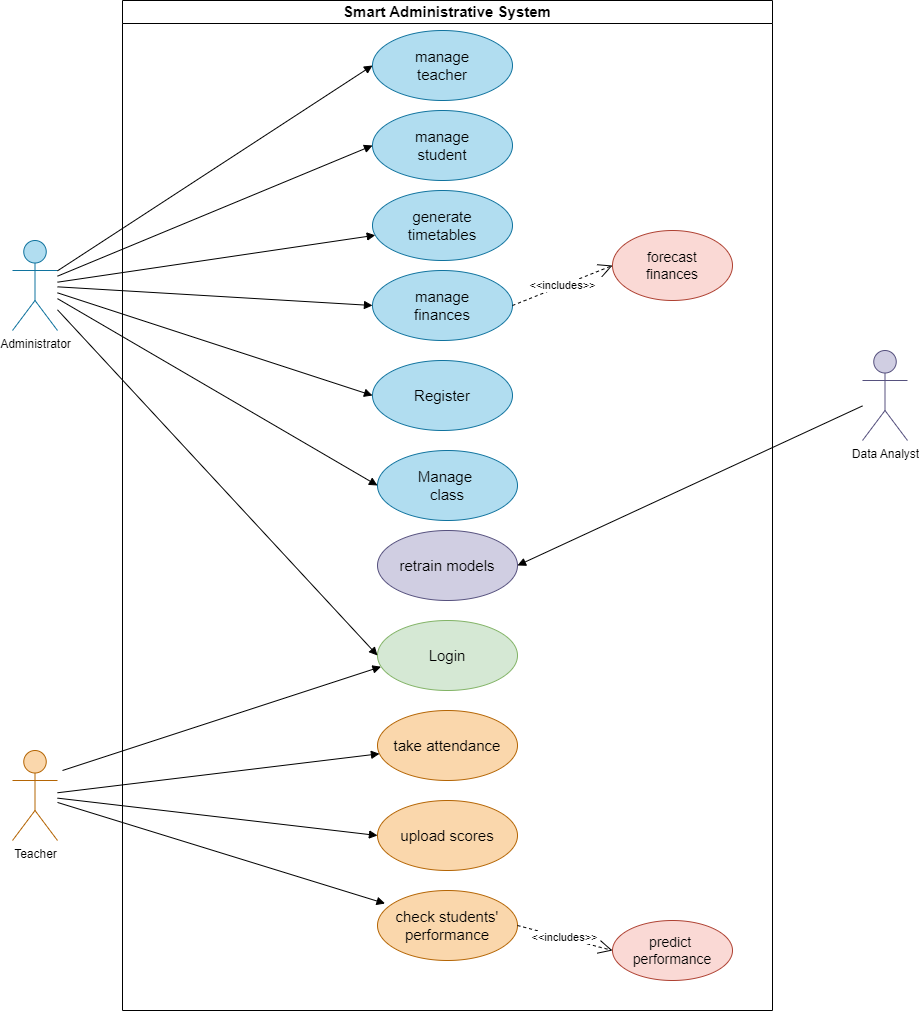

The diagram above was exported from draw.io. Its source (the exported page's mxGraphModel, read from the mxfile embedded in the PNG):
<mxGraphModel dx="1744" dy="931" grid="1" gridSize="10" guides="1" tooltips="1" connect="1" arrows="1" fold="1" page="1" pageScale="1" pageWidth="1654" pageHeight="1169" math="0" shadow="0">
  <root>
    <mxCell id="0" />
    <mxCell id="1" parent="0" />
    <mxCell id="gfvJl_Bq4A_eAV3Zkf7P-1" value="&lt;font style=&quot;font-size: 15px;&quot;&gt;Smart Administrative System&lt;/font&gt;" style="swimlane;whiteSpace=wrap;html=1;" parent="1" vertex="1">
      <mxGeometry x="360" y="10" width="650" height="1010" as="geometry" />
    </mxCell>
    <mxCell id="gfvJl_Bq4A_eAV3Zkf7P-4" value="&lt;font style=&quot;font-size: 15px;&quot;&gt;Login&lt;/font&gt;" style="ellipse;whiteSpace=wrap;html=1;fillColor=#d5e8d4;strokeColor=#82b366;" parent="gfvJl_Bq4A_eAV3Zkf7P-1" vertex="1">
      <mxGeometry x="255" y="620" width="140" height="70" as="geometry" />
    </mxCell>
    <mxCell id="gfvJl_Bq4A_eAV3Zkf7P-9" value="&lt;font style=&quot;font-size: 15px;&quot;&gt;manage&lt;/font&gt;&lt;div&gt;&lt;font style=&quot;font-size: 15px;&quot;&gt;teacher&lt;/font&gt;&lt;/div&gt;" style="ellipse;whiteSpace=wrap;html=1;fillColor=#b1ddf0;strokeColor=#10739e;" parent="gfvJl_Bq4A_eAV3Zkf7P-1" vertex="1">
      <mxGeometry x="250" y="30" width="140" height="70" as="geometry" />
    </mxCell>
    <mxCell id="gfvJl_Bq4A_eAV3Zkf7P-10" value="&lt;font style=&quot;font-size: 15px;&quot;&gt;manage&lt;/font&gt;&lt;div&gt;&lt;font style=&quot;font-size: 15px;&quot;&gt;student&lt;/font&gt;&lt;/div&gt;" style="ellipse;whiteSpace=wrap;html=1;fillColor=#b1ddf0;strokeColor=#10739e;" parent="gfvJl_Bq4A_eAV3Zkf7P-1" vertex="1">
      <mxGeometry x="250" y="110" width="140" height="70" as="geometry" />
    </mxCell>
    <mxCell id="gfvJl_Bq4A_eAV3Zkf7P-21" value="&lt;font style=&quot;font-size: 15px;&quot;&gt;generate&lt;/font&gt;&lt;div&gt;&lt;font style=&quot;font-size: 15px;&quot;&gt;timetables&lt;/font&gt;&lt;/div&gt;" style="ellipse;whiteSpace=wrap;html=1;fillColor=#b1ddf0;strokeColor=#10739e;" parent="gfvJl_Bq4A_eAV3Zkf7P-1" vertex="1">
      <mxGeometry x="250" y="190" width="140" height="70" as="geometry" />
    </mxCell>
    <mxCell id="gfvJl_Bq4A_eAV3Zkf7P-22" value="&lt;font style=&quot;font-size: 15px;&quot;&gt;manage&lt;/font&gt;&lt;div&gt;&lt;font style=&quot;font-size: 15px;&quot;&gt;finances&lt;/font&gt;&lt;/div&gt;" style="ellipse;whiteSpace=wrap;html=1;fillColor=#b1ddf0;strokeColor=#10739e;" parent="gfvJl_Bq4A_eAV3Zkf7P-1" vertex="1">
      <mxGeometry x="250" y="270" width="140" height="70" as="geometry" />
    </mxCell>
    <mxCell id="gfvJl_Bq4A_eAV3Zkf7P-23" value="&lt;font style=&quot;font-size: 15px;&quot;&gt;retrain models&lt;/font&gt;" style="ellipse;whiteSpace=wrap;html=1;fillColor=#d0cee2;strokeColor=#56517e;" parent="gfvJl_Bq4A_eAV3Zkf7P-1" vertex="1">
      <mxGeometry x="255" y="530" width="140" height="70" as="geometry" />
    </mxCell>
    <mxCell id="gfvJl_Bq4A_eAV3Zkf7P-43" value="&lt;font style=&quot;font-size: 14px;&quot;&gt;forecast&lt;/font&gt;&lt;div style=&quot;font-size: 14px;&quot;&gt;&lt;font style=&quot;font-size: 14px;&quot;&gt;finances&lt;/font&gt;&lt;/div&gt;" style="ellipse;whiteSpace=wrap;html=1;fillColor=#fad9d5;strokeColor=#ae4132;" parent="gfvJl_Bq4A_eAV3Zkf7P-1" vertex="1">
      <mxGeometry x="490" y="230" width="120" height="70" as="geometry" />
    </mxCell>
    <mxCell id="gfvJl_Bq4A_eAV3Zkf7P-44" value="&amp;lt;&amp;lt;includes&amp;gt;&amp;gt;" style="endArrow=open;endSize=12;dashed=1;html=1;rounded=0;exitX=1;exitY=0.5;exitDx=0;exitDy=0;entryX=0;entryY=0.5;entryDx=0;entryDy=0;" parent="gfvJl_Bq4A_eAV3Zkf7P-1" source="gfvJl_Bq4A_eAV3Zkf7P-22" target="gfvJl_Bq4A_eAV3Zkf7P-43" edge="1">
      <mxGeometry width="160" relative="1" as="geometry">
        <mxPoint x="339" y="555" as="sourcePoint" />
        <mxPoint x="490" y="305" as="targetPoint" />
      </mxGeometry>
    </mxCell>
    <mxCell id="gfvJl_Bq4A_eAV3Zkf7P-6" value="&lt;font style=&quot;font-size: 15px;&quot;&gt;take attendance&lt;/font&gt;" style="ellipse;whiteSpace=wrap;html=1;fillColor=#fad7ac;strokeColor=#b46504;" parent="gfvJl_Bq4A_eAV3Zkf7P-1" vertex="1">
      <mxGeometry x="255" y="710" width="140" height="70" as="geometry" />
    </mxCell>
    <mxCell id="gfvJl_Bq4A_eAV3Zkf7P-24" value="&lt;font style=&quot;font-size: 15px;&quot;&gt;upload scores&lt;/font&gt;" style="ellipse;whiteSpace=wrap;html=1;fillColor=#fad7ac;strokeColor=#b46504;" parent="gfvJl_Bq4A_eAV3Zkf7P-1" vertex="1">
      <mxGeometry x="255" y="800" width="140" height="70" as="geometry" />
    </mxCell>
    <mxCell id="gfvJl_Bq4A_eAV3Zkf7P-25" value="&lt;font style=&quot;font-size: 15px;&quot;&gt;check students'&lt;/font&gt;&lt;div style=&quot;font-size: 15px;&quot;&gt;&lt;font style=&quot;font-size: 15px;&quot;&gt;performance&lt;/font&gt;&lt;/div&gt;" style="ellipse;whiteSpace=wrap;html=1;fillColor=#fad7ac;strokeColor=#b46504;" parent="gfvJl_Bq4A_eAV3Zkf7P-1" vertex="1">
      <mxGeometry x="255" y="890" width="140" height="70" as="geometry" />
    </mxCell>
    <mxCell id="gfvJl_Bq4A_eAV3Zkf7P-35" value="&lt;font style=&quot;font-size: 14px;&quot;&gt;predict&amp;nbsp;&lt;/font&gt;&lt;div style=&quot;font-size: 14px;&quot;&gt;&lt;font style=&quot;font-size: 14px;&quot;&gt;performance&lt;/font&gt;&lt;/div&gt;" style="ellipse;whiteSpace=wrap;html=1;fillColor=#fad9d5;strokeColor=#ae4132;" parent="gfvJl_Bq4A_eAV3Zkf7P-1" vertex="1">
      <mxGeometry x="490" y="920" width="120" height="60" as="geometry" />
    </mxCell>
    <mxCell id="gfvJl_Bq4A_eAV3Zkf7P-36" value="&amp;lt;&amp;lt;includes&amp;gt;&amp;gt;" style="endArrow=open;endSize=12;dashed=1;html=1;rounded=0;entryX=0;entryY=0.5;entryDx=0;entryDy=0;exitX=1;exitY=0.5;exitDx=0;exitDy=0;" parent="gfvJl_Bq4A_eAV3Zkf7P-1" source="gfvJl_Bq4A_eAV3Zkf7P-25" target="gfvJl_Bq4A_eAV3Zkf7P-35" edge="1">
      <mxGeometry width="160" relative="1" as="geometry">
        <mxPoint x="200" y="420" as="sourcePoint" />
        <mxPoint x="360" y="420" as="targetPoint" />
      </mxGeometry>
    </mxCell>
    <mxCell id="gfvJl_Bq4A_eAV3Zkf7P-2" value="Teacher" style="shape=umlActor;verticalLabelPosition=bottom;verticalAlign=top;html=1;outlineConnect=0;fillColor=#fad7ac;strokeColor=#b46504;" parent="gfvJl_Bq4A_eAV3Zkf7P-1" vertex="1">
      <mxGeometry x="-110" y="750" width="45" height="90" as="geometry" />
    </mxCell>
    <mxCell id="befHpTTj9A52J1tXyz4g-2" value="" style="endArrow=none;startArrow=block;endFill=0;startFill=1;html=1;rounded=0;exitX=0.025;exitY=0.66;exitDx=0;exitDy=0;exitPerimeter=0;" parent="gfvJl_Bq4A_eAV3Zkf7P-1" source="gfvJl_Bq4A_eAV3Zkf7P-4" edge="1">
      <mxGeometry width="160" relative="1" as="geometry">
        <mxPoint x="-150" y="674" as="sourcePoint" />
        <mxPoint x="-60" y="770" as="targetPoint" />
      </mxGeometry>
    </mxCell>
    <mxCell id="gfvJl_Bq4A_eAV3Zkf7P-30" value="" style="endArrow=block;startArrow=none;endFill=1;startFill=0;html=1;rounded=0;" parent="gfvJl_Bq4A_eAV3Zkf7P-1" source="gfvJl_Bq4A_eAV3Zkf7P-2" target="gfvJl_Bq4A_eAV3Zkf7P-6" edge="1">
      <mxGeometry width="160" relative="1" as="geometry">
        <mxPoint x="-70" y="330" as="sourcePoint" />
        <mxPoint x="101" y="220" as="targetPoint" />
      </mxGeometry>
    </mxCell>
    <mxCell id="gfvJl_Bq4A_eAV3Zkf7P-32" value="" style="endArrow=block;startArrow=none;endFill=1;startFill=0;html=1;rounded=0;entryX=0;entryY=0.5;entryDx=0;entryDy=0;" parent="gfvJl_Bq4A_eAV3Zkf7P-1" source="gfvJl_Bq4A_eAV3Zkf7P-2" target="gfvJl_Bq4A_eAV3Zkf7P-24" edge="1">
      <mxGeometry width="160" relative="1" as="geometry">
        <mxPoint x="-50" y="394" as="sourcePoint" />
        <mxPoint x="95" y="446" as="targetPoint" />
      </mxGeometry>
    </mxCell>
    <mxCell id="gfvJl_Bq4A_eAV3Zkf7P-34" value="" style="endArrow=block;startArrow=none;endFill=1;startFill=0;html=1;rounded=0;entryX=0.054;entryY=0.186;entryDx=0;entryDy=0;entryPerimeter=0;" parent="gfvJl_Bq4A_eAV3Zkf7P-1" source="gfvJl_Bq4A_eAV3Zkf7P-2" target="gfvJl_Bq4A_eAV3Zkf7P-25" edge="1">
      <mxGeometry width="160" relative="1" as="geometry">
        <mxPoint x="-120" y="450" as="sourcePoint" />
        <mxPoint x="50" y="568" as="targetPoint" />
      </mxGeometry>
    </mxCell>
    <mxCell id="befHpTTj9A52J1tXyz4g-9" value="&lt;font style=&quot;font-size: 15px;&quot;&gt;Register&lt;/font&gt;" style="ellipse;whiteSpace=wrap;html=1;fillColor=#b1ddf0;strokeColor=#10739e;" parent="gfvJl_Bq4A_eAV3Zkf7P-1" vertex="1">
      <mxGeometry x="250" y="360" width="140" height="70" as="geometry" />
    </mxCell>
    <mxCell id="_CmQCP9_d8UEq0y8lMB6-2" value="&lt;span style=&quot;font-size: 15px;&quot;&gt;Manage&amp;nbsp;&lt;/span&gt;&lt;div&gt;&lt;span style=&quot;font-size: 15px;&quot;&gt;class&lt;/span&gt;&lt;/div&gt;" style="ellipse;whiteSpace=wrap;html=1;fillColor=#b1ddf0;strokeColor=#10739e;" vertex="1" parent="gfvJl_Bq4A_eAV3Zkf7P-1">
      <mxGeometry x="255" y="450" width="140" height="70" as="geometry" />
    </mxCell>
    <mxCell id="gfvJl_Bq4A_eAV3Zkf7P-3" value="Administrator" style="shape=umlActor;verticalLabelPosition=bottom;verticalAlign=top;html=1;outlineConnect=0;fillColor=#b1ddf0;strokeColor=#10739e;" parent="1" vertex="1">
      <mxGeometry x="250" y="250" width="45" height="90" as="geometry" />
    </mxCell>
    <mxCell id="5a7wYdTWoLjH8s05jRu5-2" value="Data Analyst" style="shape=umlActor;verticalLabelPosition=bottom;verticalAlign=top;html=1;outlineConnect=0;fillColor=#d0cee2;strokeColor=#56517e;" parent="1" vertex="1">
      <mxGeometry x="1100" y="360" width="45" height="90" as="geometry" />
    </mxCell>
    <mxCell id="gfvJl_Bq4A_eAV3Zkf7P-37" value="" style="endArrow=none;startArrow=block;endFill=0;startFill=1;html=1;rounded=0;exitX=0;exitY=0.5;exitDx=0;exitDy=0;" parent="1" source="gfvJl_Bq4A_eAV3Zkf7P-9" target="gfvJl_Bq4A_eAV3Zkf7P-3" edge="1">
      <mxGeometry width="160" relative="1" as="geometry">
        <mxPoint x="951" y="197" as="sourcePoint" />
        <mxPoint x="290" y="290" as="targetPoint" />
      </mxGeometry>
    </mxCell>
    <mxCell id="gfvJl_Bq4A_eAV3Zkf7P-38" value="" style="endArrow=none;startArrow=block;endFill=0;startFill=1;html=1;rounded=0;exitX=0;exitY=0.5;exitDx=0;exitDy=0;" parent="1" source="gfvJl_Bq4A_eAV3Zkf7P-10" target="gfvJl_Bq4A_eAV3Zkf7P-3" edge="1">
      <mxGeometry width="160" relative="1" as="geometry">
        <mxPoint x="910" y="170" as="sourcePoint" />
        <mxPoint x="1091" y="294" as="targetPoint" />
      </mxGeometry>
    </mxCell>
    <mxCell id="gfvJl_Bq4A_eAV3Zkf7P-40" value="" style="endArrow=none;startArrow=block;endFill=0;startFill=1;html=1;rounded=0;" parent="1" source="gfvJl_Bq4A_eAV3Zkf7P-21" target="gfvJl_Bq4A_eAV3Zkf7P-3" edge="1">
      <mxGeometry width="160" relative="1" as="geometry">
        <mxPoint x="917" y="356" as="sourcePoint" />
        <mxPoint x="1080" y="330" as="targetPoint" />
      </mxGeometry>
    </mxCell>
    <mxCell id="gfvJl_Bq4A_eAV3Zkf7P-41" value="" style="endArrow=none;startArrow=block;endFill=0;startFill=1;html=1;rounded=0;exitX=0;exitY=0.5;exitDx=0;exitDy=0;" parent="1" source="gfvJl_Bq4A_eAV3Zkf7P-22" target="gfvJl_Bq4A_eAV3Zkf7P-3" edge="1">
      <mxGeometry width="160" relative="1" as="geometry">
        <mxPoint x="930" y="460" as="sourcePoint" />
        <mxPoint x="1115" y="350" as="targetPoint" />
      </mxGeometry>
    </mxCell>
    <mxCell id="gfvJl_Bq4A_eAV3Zkf7P-42" value="" style="endArrow=none;startArrow=block;endFill=0;startFill=1;html=1;rounded=0;exitX=1;exitY=0.5;exitDx=0;exitDy=0;" parent="1" source="gfvJl_Bq4A_eAV3Zkf7P-23" target="5a7wYdTWoLjH8s05jRu5-2" edge="1">
      <mxGeometry width="160" relative="1" as="geometry">
        <mxPoint x="950" y="585" as="sourcePoint" />
        <mxPoint x="1110" y="381" as="targetPoint" />
      </mxGeometry>
    </mxCell>
    <mxCell id="befHpTTj9A52J1tXyz4g-8" value="" style="endArrow=none;startArrow=block;endFill=0;startFill=1;html=1;rounded=0;exitX=0;exitY=0.5;exitDx=0;exitDy=0;" parent="1" source="gfvJl_Bq4A_eAV3Zkf7P-4" target="gfvJl_Bq4A_eAV3Zkf7P-3" edge="1">
      <mxGeometry width="160" relative="1" as="geometry">
        <mxPoint x="631" y="414" as="sourcePoint" />
        <mxPoint x="305" y="340" as="targetPoint" />
      </mxGeometry>
    </mxCell>
    <mxCell id="befHpTTj9A52J1tXyz4g-10" value="" style="endArrow=none;startArrow=block;endFill=0;startFill=1;html=1;rounded=0;exitX=0;exitY=0.5;exitDx=0;exitDy=0;" parent="1" source="befHpTTj9A52J1tXyz4g-9" target="gfvJl_Bq4A_eAV3Zkf7P-3" edge="1">
      <mxGeometry width="160" relative="1" as="geometry">
        <mxPoint x="635" y="585" as="sourcePoint" />
        <mxPoint x="320" y="342" as="targetPoint" />
      </mxGeometry>
    </mxCell>
    <mxCell id="_CmQCP9_d8UEq0y8lMB6-3" value="" style="endArrow=none;startArrow=block;endFill=0;startFill=1;html=1;rounded=0;exitX=0;exitY=0.5;exitDx=0;exitDy=0;" edge="1" parent="1" source="_CmQCP9_d8UEq0y8lMB6-2" target="gfvJl_Bq4A_eAV3Zkf7P-3">
      <mxGeometry width="160" relative="1" as="geometry">
        <mxPoint x="620" y="485" as="sourcePoint" />
        <mxPoint x="305" y="317" as="targetPoint" />
      </mxGeometry>
    </mxCell>
  </root>
</mxGraphModel>